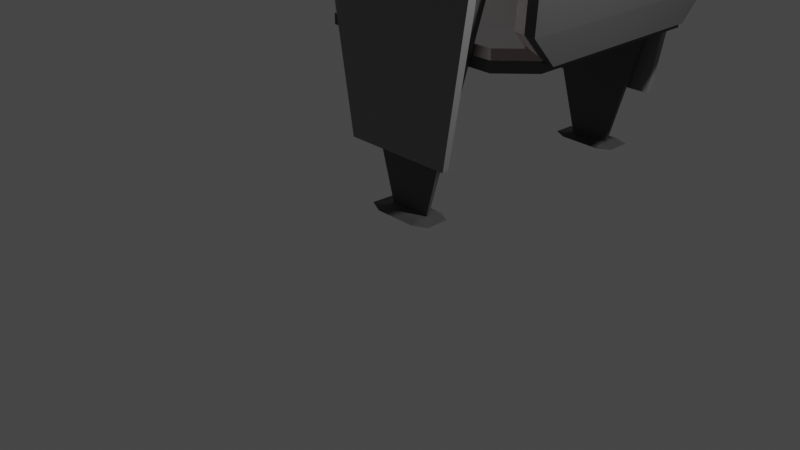 # Source: Esports_Chair.blend  (saved by Blender 3.6.13; exported with 4.5.12 LTS)
import bpy
from mathutils import Matrix  # noqa: F401  (used for matrix-valued properties, if any)

bpy.ops.wm.read_factory_settings(use_empty=True)
scene = bpy.context.scene
scene.name = 'Scene'

# ---- collections
col_collection = bpy.data.collections.new('Collection'); scene.collection.children.link(col_collection)

# ---- materials (node trees are filled in below, after node groups)
mat_material = bpy.data.materials.new('Material')
mat_material.alpha_threshold = 0.0
mat_material.use_transparent_shadow = False
mat_material.roughness = 0.5
mat_material.line_color = (0.0, 0.0, 0.0, 1.0)
mat_material_002 = bpy.data.materials.new('Material.002')
mat_material_002.alpha_threshold = 0.0
mat_material_002.use_transparent_shadow = False
mat_material_002.roughness = 0.5
mat_material_002.line_color = (0.0, 0.0, 0.0, 1.0)
mat_material_001 = bpy.data.materials.new('Material.001')
mat_material_001.alpha_threshold = 0.0
mat_material_001.use_transparent_shadow = False
mat_material_001.roughness = 0.5
mat_material_001.line_color = (0.0, 0.0, 0.0, 1.0)
mat_material_004 = bpy.data.materials.new('Material.004')
mat_material_004.use_transparent_shadow = False
mat_material_005 = bpy.data.materials.new('Material.005')
mat_material_005.use_backface_culling = True
mat_material_005.use_transparent_shadow = False
mat_material_006 = bpy.data.materials.new('Material.006')
mat_material_006.use_transparent_shadow = False
mat_material_007 = bpy.data.materials.new('Material.007')
mat_material_007.use_backface_culling = True
mat_material_007.use_transparent_shadow = False

# ---- material node trees
mat_material.use_nodes = True; mat_material.node_tree.nodes.clear()
_N = mat_material.node_tree.nodes; _L = mat_material.node_tree.links
n0 = _N.new('ShaderNodeOutputMaterial'); n0.name = 'Material Output'; n0.location = (300, 300)
n1 = _N.new('ShaderNodeBsdfPrincipled'); n1.name = 'Principled BSDF'; n1.location = (10, 300)
n1.distribution = 'GGX'
n1.subsurface_method = 'RANDOM_WALK_SKIN'
n1.inputs[0].default_value = (0.2019, 0.2019, 0.2019, 1.0)
n1.inputs[3].default_value = 1.45
n1.inputs[27].default_value = (0.0, 0.0, 0.0, 1.0)
n1.inputs[28].default_value = 1.0
_L.new(n1.outputs[0], n0.inputs[0])
n0.is_active_output = True
mat_material_002.use_nodes = True; mat_material_002.node_tree.nodes.clear()
_N = mat_material_002.node_tree.nodes; _L = mat_material_002.node_tree.links
n0 = _N.new('ShaderNodeOutputMaterial'); n0.name = 'Material Output'; n0.location = (300, 300)
n1 = _N.new('ShaderNodeBsdfPrincipled'); n1.name = 'Principled BSDF'; n1.location = (10, 300)
n1.distribution = 'GGX'
n1.subsurface_method = 'RANDOM_WALK_SKIN'
n1.inputs[0].default_value = (0.477, 0.477, 0.477, 1.0)
n1.inputs[3].default_value = 1.45
n1.inputs[27].default_value = (0.0, 0.0, 0.0, 1.0)
n1.inputs[28].default_value = 1.0
_L.new(n1.outputs[0], n0.inputs[0])
n0.is_active_output = True
mat_material_001.use_nodes = True; mat_material_001.node_tree.nodes.clear()
_N = mat_material_001.node_tree.nodes; _L = mat_material_001.node_tree.links
n0 = _N.new('ShaderNodeOutputMaterial'); n0.name = 'Material Output'; n0.location = (300, 300)
n1 = _N.new('ShaderNodeBsdfPrincipled'); n1.name = 'Principled BSDF'; n1.location = (10, 300)
n1.distribution = 'GGX'
n1.subsurface_method = 'RANDOM_WALK_SKIN'
n1.inputs[0].default_value = (0.08001, 0.08001, 0.08001, 1.0)
n1.inputs[1].default_value = 0.3858
n1.inputs[3].default_value = 1.45
n1.inputs[19].default_value = 0.1555
n1.inputs[20].default_value = 0.7165
n1.inputs[24].default_value = 0.1181
n1.inputs[27].default_value = (0.0, 0.0, 0.0, 1.0)
n1.inputs[28].default_value = 1.0
_L.new(n1.outputs[0], n0.inputs[0])
n0.is_active_output = True
mat_material_004.use_nodes = True; mat_material_004.node_tree.nodes.clear()
_N = mat_material_004.node_tree.nodes; _L = mat_material_004.node_tree.links
n0 = _N.new('ShaderNodeBsdfPrincipled'); n0.name = 'Principled BSDF'; n0.location = (10, 300)
n0.distribution = 'GGX'
n0.subsurface_method = 'RANDOM_WALK_SKIN'
n0.inputs[0].default_value = (0.06998, 0.06998, 0.06998, 1.0)
n0.inputs[3].default_value = 1.45
n0.inputs[27].default_value = (0.0, 0.0, 0.0, 1.0)
n0.inputs[28].default_value = 1.0
n1 = _N.new('ShaderNodeOutputMaterial'); n1.name = 'Material Output'; n1.location = (300, 300)
_L.new(n0.outputs[0], n1.inputs[0])
n1.is_active_output = True
mat_material_005.use_nodes = True; mat_material_005.node_tree.nodes.clear()
_N = mat_material_005.node_tree.nodes; _L = mat_material_005.node_tree.links
n0 = _N.new('ShaderNodeBsdfPrincipled'); n0.name = 'Principled BSDF'; n0.location = (10, 300)
n0.distribution = 'GGX'
n0.subsurface_method = 'RANDOM_WALK_SKIN'
n0.inputs[0].default_value = (0.1065, 0.004395, 0.003531, 1.0)
n0.inputs[2].default_value = 0.4365
n0.inputs[3].default_value = 0.0
n0.inputs[13].default_value = 0.06349
n0.inputs[15].default_value = 0.007937
n0.inputs[20].default_value = 0.0
n0.inputs[27].default_value = (0.0, 0.0, 0.0, 1.0)
n1 = _N.new('ShaderNodeOutputMaterial'); n1.name = 'Material Output'; n1.location = (300, 300)
_L.new(n0.outputs[0], n1.inputs[0])
n1.is_active_output = True
mat_material_006.use_nodes = True; mat_material_006.node_tree.nodes.clear()
_N = mat_material_006.node_tree.nodes; _L = mat_material_006.node_tree.links
n0 = _N.new('ShaderNodeBsdfPrincipled'); n0.name = 'Principled BSDF'; n0.location = (10, 300)
n0.distribution = 'GGX'
n0.subsurface_method = 'RANDOM_WALK_SKIN'
n0.inputs[0].default_value = (0.06998, 0.06998, 0.06998, 1.0)
n0.inputs[3].default_value = 1.45
n0.inputs[27].default_value = (0.0, 0.0, 0.0, 1.0)
n0.inputs[28].default_value = 1.0
n1 = _N.new('ShaderNodeOutputMaterial'); n1.name = 'Material Output'; n1.location = (300, 300)
_L.new(n0.outputs[0], n1.inputs[0])
n1.is_active_output = True
mat_material_007.use_nodes = True; mat_material_007.node_tree.nodes.clear()
_N = mat_material_007.node_tree.nodes; _L = mat_material_007.node_tree.links
n0 = _N.new('ShaderNodeBsdfPrincipled'); n0.name = 'Principled BSDF'; n0.location = (10, 300)
n0.distribution = 'GGX'
n0.subsurface_method = 'RANDOM_WALK_SKIN'
n0.inputs[0].default_value = (0.1065, 0.004395, 0.003531, 1.0)
n0.inputs[2].default_value = 0.4365
n0.inputs[3].default_value = 0.0
n0.inputs[13].default_value = 0.06349
n0.inputs[15].default_value = 0.007937
n0.inputs[20].default_value = 0.0
n0.inputs[27].default_value = (0.0, 0.0, 0.0, 1.0)
n1 = _N.new('ShaderNodeOutputMaterial'); n1.name = 'Material Output'; n1.location = (300, 300)
_L.new(n0.outputs[0], n1.inputs[0])
n1.is_active_output = True

# ---- world
world_world = bpy.data.worlds.new('World'); scene.world = world_world
world_world.use_nodes = True; world_world.node_tree.nodes.clear()
_N = world_world.node_tree.nodes; _L = world_world.node_tree.links
n0 = _N.new('ShaderNodeOutputWorld'); n0.name = 'World Output'; n0.location = (300, 300)
n1 = _N.new('ShaderNodeBackground'); n1.name = 'Background'; n1.location = (10, 300)
n1.inputs[0].default_value = (0.05088, 0.05088, 0.05088, 1.0)
_L.new(n1.outputs[0], n0.inputs[0])
n0.is_active_output = True
world_world.color = (0.05088, 0.05088, 0.05088)
world_world.use_sun_shadow = False
world_world.sun_shadow_jitter_overblur = 0.0

# ---- cameras
cam_camera = bpy.data.cameras.new('Camera')
cam_camera.clip_end = 100.0
cam_camera.ortho_scale = 7.314

# ---- lights
light_light = bpy.data.lights.new('Light', 'POINT')
light_light.transmission_factor = 0.0
light_light.energy = 1000.0
light_light.shadow_soft_size = 0.1
light_light.shadow_maximum_resolution = 0.006
light_light.use_absolute_resolution = True

# ---- meshes
me_cube = bpy.data.meshes.new('Cube')
me_cube.from_pydata([(0.5563, 0.7395, -0.0001911), (0.832, 1.106, -1.911), (0.5563, -0.7395, -0.0001911), (0.832, -1.106, -1.911), (-0.5563, 0.7395, -0.0001911), (-0.832, 1.106, -1.911), (-0.5563, -0.7395, -0.0001911), (-0.832, -1.106, -1.911)], [], [(0, 4, 6, 2), (3, 2, 6, 7), (7, 6, 4, 5), (5, 1, 3, 7), (1, 0, 2, 3), (5, 4, 0, 1)])
_uv = me_cube.uv_layers.new(name='UVMap')
_uv.uv.foreach_set('vector', [0.625, 0.5, 0.875, 0.5, 0.875, 0.75, 0.625, 0.75, 0.375, 0.75, 0.625, 0.75, 0.625, 1.0, 0.375, 1.0, 0.375, 0.0, 0.625, 0.0, 0.625, 0.25, 0.375, 0.25, 0.125, 0.5, 0.375, 0.5, 0.375, 0.75, 0.125, 0.75, 0.375, 0.5, 0.625, 0.5, 0.625, 0.75, 0.375, 0.75, 0.375, 0.25, 0.625, 0.25, 0.625, 0.5, 0.375, 0.5])
me_cube.materials.append(mat_material)
me_cube.use_mirror_vertex_groups = False
me_cube.update()
me_cube_001 = bpy.data.meshes.new('Cube.001')
me_cube_001.from_pydata([(-1.0, -1.0, -1.0), (-1.0, -1.0, 1.0), (-1.0, 1.0, -1.0), (-1.0, 1.0, 1.0), (1.0, -1.0, -1.0), (1.0, -1.0, 1.0), (1.0, 1.0, -1.0), (1.0, 1.0, 1.0)], [], [(0, 1, 3, 2), (2, 3, 7, 6), (6, 7, 5, 4), (4, 5, 1, 0), (2, 6, 4, 0), (7, 3, 1, 5)])
_uv = me_cube_001.uv_layers.new(name='UVMap')
_uv.uv.foreach_set('vector', [0.375, 0.0, 0.625, 0.0, 0.625, 0.25, 0.375, 0.25, 0.375, 0.25, 0.625, 0.25, 0.625, 0.5, 0.375, 0.5, 0.375, 0.5, 0.625, 0.5, 0.625, 0.75, 0.375, 0.75, 0.375, 0.75, 0.625, 0.75, 0.625, 1.0, 0.375, 1.0, 0.125, 0.5, 0.375, 0.5, 0.375, 0.75, 0.125, 0.75, 0.625, 0.5, 0.875, 0.5, 0.875, 0.75, 0.625, 0.75])
me_cube_001.materials.append(mat_material_002)
me_cube_001.update()
me_handle = bpy.data.meshes.new('Handle')
me_handle.from_pydata([(0.2124, 0.2823, 0.5139), (0.832, 1.106, -0.5139), (0.2124, -0.2823, 0.5139), (0.832, -1.106, -0.5139), (-0.2124, 0.2823, 0.5139), (-0.832, 1.106, -0.5139), (-0.2124, -0.2823, 0.5139), (-0.832, -1.106, -0.5139)], [], [(0, 4, 6, 2), (3, 2, 6, 7), (7, 6, 4, 5), (5, 1, 3, 7), (1, 0, 2, 3), (5, 4, 0, 1)])
_uv = me_handle.uv_layers.new(name='UVMap')
_uv.uv.foreach_set('vector', [0.625, 0.5, 0.875, 0.5, 0.875, 0.75, 0.625, 0.75, 0.375, 0.75, 0.625, 0.75, 0.625, 1.0, 0.375, 1.0, 0.375, 0.0, 0.625, 0.0, 0.625, 0.25, 0.375, 0.25, 0.125, 0.5, 0.375, 0.5, 0.375, 0.75, 0.125, 0.75, 0.375, 0.5, 0.625, 0.5, 0.625, 0.75, 0.375, 0.75, 0.375, 0.25, 0.625, 0.25, 0.625, 0.5, 0.375, 0.5])
me_handle.materials.append(mat_material_001)
me_handle.use_mirror_vertex_groups = False
me_handle.update()
me_cube_003 = bpy.data.meshes.new('Cube.003')
me_cube_003.from_pydata([(-0.69, -0.5494, 0.6473), (-0.6304, -0.8481, 0.559), (-1.04, -0.6191, 0.7177), (-0.6123, -1.0, 0.6123), (-0.6123, -0.6123, 1.0), (-1.014, -0.6199, 0.6935), (-0.6357, 0.871, 0.6299), (-1.021, 0.6502, 0.6495), (-0.6324, 1.028, 0.6376), (-0.6123, 0.6123, 1.0), (-0.6191, 0.9937, 0.5651), (-1.0, 0.6123, 0.6123), (0.5773, -0.6055, 0.6648), (0.9476, -0.5887, 0.6453), (0.5776, -0.9407, 0.5932), (0.6123, -0.6123, 1.0), (0.6123, -1.0, 0.6123), (1.0, -0.6123, 0.6123), (0.6118, 0.9813, 0.5779), (0.6171, 0.9651, 0.6031), (1.014, 0.6172, 0.6441), (0.6123, 0.6123, 1.0), (1.003, 0.6094, 0.6568), (0.6123, 1.0, 0.6123)], [], [(14, 16, 3, 1), (20, 22, 17, 13), (21, 9, 4, 15), (2, 5, 11, 7), (8, 10, 23, 19), (0, 1, 2), (3, 4, 5), (6, 7, 8), (9, 10, 11), (12, 13, 14), (15, 16, 17), (18, 19, 20), (21, 22, 23), (6, 0, 2, 7), (1, 3, 5, 2), (4, 9, 11, 5), (10, 8, 7, 11), (18, 6, 8, 19), (9, 21, 23, 10), (22, 20, 19, 23), (12, 18, 20, 13), (21, 15, 17, 22), (16, 14, 13, 17), (0, 12, 14, 1), (15, 4, 3, 16), (6, 18, 12, 0)])
_uv = me_cube_003.uv_layers.new(name='UVMap')
_uv.uv.foreach_set('vector', [0.4235, 0.7985, 0.5765, 0.7985, 0.5765, 0.9515, 0.4235, 0.9515, 0.4235, 0.5485, 0.5765, 0.5485, 0.5765, 0.7015, 0.4235, 0.7015, 0.6735, 0.5485, 0.8265, 0.5485, 0.8265, 0.7015, 0.6735, 0.7015, 0.4235, 0.04846, 0.5765, 0.04846, 0.5765, 0.2015, 0.4235, 0.2015, 0.4235, 0.2985, 0.5765, 0.2985, 0.5765, 0.4515, 0.4235, 0.4515, 0.1735, 0.7015, 0.1735, 0.75, 0.125, 0.7015, 0.5765, 0.0, 0.625, 0.04846, 0.5765, 0.04846, 0.1735, 0.5485, 0.125, 0.5485, 0.1735, 0.5, 0.625, 0.2015, 0.5765, 0.25, 0.5765, 0.2015, 0.3265, 0.7015, 0.375, 0.7015, 0.3265, 0.75, 0.625, 0.7985, 0.5765, 0.7985, 0.5765, 0.75, 0.3265, 0.5485, 0.3265, 0.5, 0.375, 0.5485, 0.625, 0.4515, 0.5765, 0.5, 0.5765, 0.4515, 0.1735, 0.5485, 0.1735, 0.7015, 0.125, 0.7015, 0.125, 0.5485, 0.4235, 0.0, 0.5765, 0.0, 0.5765, 0.04846, 0.4235, 0.04846, 0.625, 0.04846, 0.625, 0.2015, 0.5765, 0.2015, 0.5765, 0.04846, 0.5765, 0.2985, 0.4235, 0.2985, 0.4235, 0.2015, 0.5765, 0.2015, 0.3265, 0.5485, 0.1735, 0.5485, 0.1735, 0.5, 0.3265, 0.5, 0.625, 0.2985, 0.625, 0.4515, 0.5765, 0.4515, 0.5765, 0.2985, 0.5765, 0.5485, 0.4235, 0.5485, 0.4235, 0.4515, 0.5765, 0.4515, 0.3265, 0.7015, 0.3265, 0.5485, 0.4235, 0.5485, 0.4235, 0.7015, 0.6735, 0.5485, 0.6735, 0.7015, 0.5765, 0.7015, 0.5765, 0.5485, 0.5765, 0.7985, 0.4235, 0.7985, 0.4235, 0.7015, 0.5765, 0.7015, 0.1735, 0.7015, 0.3265, 0.7015, 0.3265, 0.75, 0.1735, 0.75, 0.625, 0.7985, 0.625, 0.9515, 0.5765, 0.9515, 0.5765, 0.7985, 0.1735, 0.5485, 0.3265, 0.5485, 0.3265, 0.7015, 0.1735, 0.7015])
me_cube_003.materials.append(mat_material_001)
me_cube_003.update()
me_handle_001 = bpy.data.meshes.new('Handle.001')
me_handle_001.from_pydata([(0.2124, 0.2823, 0.5139), (0.832, 1.106, -0.5139), (0.2124, -0.2823, 0.5139), (0.832, -1.106, -0.5139), (-0.2124, 0.2823, 0.5139), (-0.832, 1.106, -0.5139), (-0.2124, -0.2823, 0.5139), (-0.832, -1.106, -0.5139)], [], [(0, 4, 6, 2), (3, 2, 6, 7), (7, 6, 4, 5), (5, 1, 3, 7), (1, 0, 2, 3), (5, 4, 0, 1)])
_uv = me_handle_001.uv_layers.new(name='UVMap')
_uv.uv.foreach_set('vector', [0.625, 0.5, 0.875, 0.5, 0.875, 0.75, 0.625, 0.75, 0.375, 0.75, 0.625, 0.75, 0.625, 1.0, 0.375, 1.0, 0.375, 0.0, 0.625, 0.0, 0.625, 0.25, 0.375, 0.25, 0.125, 0.5, 0.375, 0.5, 0.375, 0.75, 0.125, 0.75, 0.375, 0.5, 0.625, 0.5, 0.625, 0.75, 0.375, 0.75, 0.375, 0.25, 0.625, 0.25, 0.625, 0.5, 0.375, 0.5])
me_handle_001.materials.append(mat_material_001)
me_handle_001.use_mirror_vertex_groups = False
me_handle_001.update()
me_cube_005 = bpy.data.meshes.new('Cube.005')
me_cube_005.from_pydata([(0.5563, 0.7395, -0.0001911), (0.832, 1.106, -1.911), (0.5563, -0.7395, -0.0001911), (0.832, -1.106, -1.911), (-0.5563, 0.7395, -0.0001911), (-0.832, 1.106, -1.911), (-0.5563, -0.7395, -0.0001911), (-0.832, -1.106, -1.911)], [], [(0, 4, 6, 2), (3, 2, 6, 7), (7, 6, 4, 5), (5, 1, 3, 7), (1, 0, 2, 3), (5, 4, 0, 1)])
_uv = me_cube_005.uv_layers.new(name='UVMap')
_uv.uv.foreach_set('vector', [0.625, 0.5, 0.875, 0.5, 0.875, 0.75, 0.625, 0.75, 0.375, 0.75, 0.625, 0.75, 0.625, 1.0, 0.375, 1.0, 0.375, 0.0, 0.625, 0.0, 0.625, 0.25, 0.375, 0.25, 0.125, 0.5, 0.375, 0.5, 0.375, 0.75, 0.125, 0.75, 0.375, 0.5, 0.625, 0.5, 0.625, 0.75, 0.375, 0.75, 0.375, 0.25, 0.625, 0.25, 0.625, 0.5, 0.375, 0.5])
me_cube_005.materials.append(mat_material)
me_cube_005.use_mirror_vertex_groups = False
me_cube_005.update()
me_cube_006 = bpy.data.meshes.new('Cube.006')
me_cube_006.from_pydata([(-1.0, -1.0, -1.0), (-1.0, -1.0, 1.0), (-1.0, 1.0, -1.0), (-1.0, 1.0, 1.0), (1.0, -1.0, -1.0), (1.0, -1.0, 1.0), (1.0, 1.0, -1.0), (1.0, 1.0, 1.0)], [], [(0, 1, 3, 2), (2, 3, 7, 6), (6, 7, 5, 4), (4, 5, 1, 0), (2, 6, 4, 0), (7, 3, 1, 5)])
_uv = me_cube_006.uv_layers.new(name='UVMap')
_uv.uv.foreach_set('vector', [0.375, 0.0, 0.625, 0.0, 0.625, 0.25, 0.375, 0.25, 0.375, 0.25, 0.625, 0.25, 0.625, 0.5, 0.375, 0.5, 0.375, 0.5, 0.625, 0.5, 0.625, 0.75, 0.375, 0.75, 0.375, 0.75, 0.625, 0.75, 0.625, 1.0, 0.375, 1.0, 0.125, 0.5, 0.375, 0.5, 0.375, 0.75, 0.125, 0.75, 0.625, 0.5, 0.875, 0.5, 0.875, 0.75, 0.625, 0.75])
me_cube_006.materials.append(mat_material_002)
me_cube_006.update()
me_cube_007 = bpy.data.meshes.new('Cube.007')
me_cube_007.from_pydata([(-0.69, -0.5494, 0.6473), (-0.6304, -0.8481, 0.559), (-1.04, -0.6191, 0.7177), (-0.6123, -1.0, 0.6123), (-0.6123, -0.6123, 1.0), (-1.014, -0.6199, 0.6935), (-0.6357, 0.871, 0.6299), (-1.021, 0.6502, 0.6495), (-0.6324, 1.028, 0.6376), (-0.6123, 0.6123, 1.0), (-0.6191, 0.9937, 0.5651), (-1.0, 0.6123, 0.6123), (0.5773, -0.6055, 0.6648), (0.9476, -0.5887, 0.6453), (0.5776, -0.9407, 0.5932), (0.6123, -0.6123, 1.0), (0.6123, -1.0, 0.6123), (1.0, -0.6123, 0.6123), (0.6118, 0.9813, 0.5779), (0.6171, 0.9651, 0.6031), (1.014, 0.6172, 0.6441), (0.6123, 0.6123, 1.0), (1.003, 0.6094, 0.6568), (0.6123, 1.0, 0.6123)], [], [(14, 16, 3, 1), (20, 22, 17, 13), (21, 9, 4, 15), (2, 5, 11, 7), (8, 10, 23, 19), (0, 1, 2), (3, 4, 5), (6, 7, 8), (9, 10, 11), (12, 13, 14), (15, 16, 17), (18, 19, 20), (21, 22, 23), (6, 0, 2, 7), (1, 3, 5, 2), (4, 9, 11, 5), (10, 8, 7, 11), (18, 6, 8, 19), (9, 21, 23, 10), (22, 20, 19, 23), (12, 18, 20, 13), (21, 15, 17, 22), (16, 14, 13, 17), (0, 12, 14, 1), (15, 4, 3, 16), (6, 18, 12, 0)])
_uv = me_cube_007.uv_layers.new(name='UVMap')
_uv.uv.foreach_set('vector', [0.4235, 0.7985, 0.5765, 0.7985, 0.5765, 0.9515, 0.4235, 0.9515, 0.4235, 0.5485, 0.5765, 0.5485, 0.5765, 0.7015, 0.4235, 0.7015, 0.6735, 0.5485, 0.8265, 0.5485, 0.8265, 0.7015, 0.6735, 0.7015, 0.4235, 0.04846, 0.5765, 0.04846, 0.5765, 0.2015, 0.4235, 0.2015, 0.4235, 0.2985, 0.5765, 0.2985, 0.5765, 0.4515, 0.4235, 0.4515, 0.1735, 0.7015, 0.1735, 0.75, 0.125, 0.7015, 0.5765, 0.0, 0.625, 0.04846, 0.5765, 0.04846, 0.1735, 0.5485, 0.125, 0.5485, 0.1735, 0.5, 0.625, 0.2015, 0.5765, 0.25, 0.5765, 0.2015, 0.3265, 0.7015, 0.375, 0.7015, 0.3265, 0.75, 0.625, 0.7985, 0.5765, 0.7985, 0.5765, 0.75, 0.3265, 0.5485, 0.3265, 0.5, 0.375, 0.5485, 0.625, 0.4515, 0.5765, 0.5, 0.5765, 0.4515, 0.1735, 0.5485, 0.1735, 0.7015, 0.125, 0.7015, 0.125, 0.5485, 0.4235, 0.0, 0.5765, 0.0, 0.5765, 0.04846, 0.4235, 0.04846, 0.625, 0.04846, 0.625, 0.2015, 0.5765, 0.2015, 0.5765, 0.04846, 0.5765, 0.2985, 0.4235, 0.2985, 0.4235, 0.2015, 0.5765, 0.2015, 0.3265, 0.5485, 0.1735, 0.5485, 0.1735, 0.5, 0.3265, 0.5, 0.625, 0.2985, 0.625, 0.4515, 0.5765, 0.4515, 0.5765, 0.2985, 0.5765, 0.5485, 0.4235, 0.5485, 0.4235, 0.4515, 0.5765, 0.4515, 0.3265, 0.7015, 0.3265, 0.5485, 0.4235, 0.5485, 0.4235, 0.7015, 0.6735, 0.5485, 0.6735, 0.7015, 0.5765, 0.7015, 0.5765, 0.5485, 0.5765, 0.7985, 0.4235, 0.7985, 0.4235, 0.7015, 0.5765, 0.7015, 0.1735, 0.7015, 0.3265, 0.7015, 0.3265, 0.75, 0.1735, 0.75, 0.625, 0.7985, 0.625, 0.9515, 0.5765, 0.9515, 0.5765, 0.7985, 0.1735, 0.5485, 0.3265, 0.5485, 0.3265, 0.7015, 0.1735, 0.7015])
me_cube_007.materials.append(mat_material_001)
me_cube_007.update()
me_cube_002 = bpy.data.meshes.new('Cube.002')
me_cube_002.from_pydata([(-0.7569, -0.7569, -0.9878), (-0.7569, -0.9878, -0.7569), (-0.9878, -0.7569, -0.7569), (-0.7569, -0.9878, 0.7569), (-0.9878, -0.7569, 0.7569), (-0.7569, 0.7569, -0.9878), (-0.9878, 0.7569, -0.7569), (-0.7569, 0.9878, -0.7569), (-0.7569, 0.9878, 0.7569), (-0.9878, 0.7569, 0.7569), (0.7569, -0.7569, -0.9878), (0.9878, -0.7569, -0.7569), (0.7569, -0.9878, -0.7569), (0.7569, -0.9878, 0.7569), (0.9878, -0.7569, 0.7569), (0.7569, 0.7569, -0.9878), (0.7569, 0.9878, -0.7569), (0.9878, 0.7569, -0.7569), (0.9878, 0.7569, 0.7569), (0.7569, 0.9878, 0.7569), (-0.7569, -0.9878, 2.194), (-0.9878, -0.7569, 2.194), (-0.7569, 0.9878, 2.194), (-0.9878, 0.7569, 2.194), (0.7569, -0.9878, 2.194), (0.9878, -0.7569, 2.194), (0.9878, 0.7569, 2.194), (0.7569, 0.9878, 2.194), (-0.4107, -0.8622, 2.75), (-0.4102, -0.4102, 2.977), (-0.8622, -0.4107, 2.75), (-0.4102, 0.4102, 2.977), (-0.4107, 0.8622, 2.75), (-0.8622, 0.4107, 2.75), (0.4102, -0.4102, 2.977), (0.4107, -0.8622, 2.75), (0.8622, -0.4107, 2.75), (0.4102, 0.4102, 2.977), (0.8622, 0.4107, 2.75), (0.4107, 0.8622, 2.75)], [], [(12, 13, 3, 1), (17, 18, 14, 11), (2, 4, 9, 6), (7, 8, 19, 16), (0, 1, 2), (5, 6, 7), (10, 11, 12), (15, 16, 17), (5, 0, 2, 6), (1, 3, 4, 2), (8, 7, 6, 9), (15, 5, 7, 16), (18, 17, 16, 19), (10, 15, 17, 11), (13, 12, 11, 14), (0, 10, 12, 1), (5, 15, 10, 0), (13, 14, 25, 24), (14, 18, 26, 25), (18, 19, 27, 26), (3, 13, 24, 20), (4, 3, 20, 21), (9, 4, 21, 23), (8, 9, 23, 22), (19, 8, 22, 27), (22, 23, 33, 32), (27, 22, 32, 39), (24, 25, 36, 35), (25, 26, 38, 36), (26, 27, 39, 38), (21, 20, 28, 30), (20, 24, 35, 28), (23, 21, 30, 33), (37, 31, 29, 34), (28, 29, 30), (31, 32, 33), (34, 35, 36), (37, 38, 39), (29, 31, 33, 30), (31, 37, 39, 32), (37, 34, 36, 38), (34, 29, 28, 35)])
me_cube_002.polygons.foreach_set('material_index', [0, 0, 0, 0, 0, 0, 0, 0, 0, 0, 0, 0, 0, 0, 0, 0, 0, 1, 1, 1, 1, 1, 1, 1, 1, 1, 1, 1, 1, 1, 1, 1, 1, 1, 1, 1, 1, 1, 1, 1, 1, 1])
_uv = me_cube_002.uv_layers.new(name='UVMap')
_uv.uv.foreach_set('vector', [0.4001, 0.7751, 0.5999, 0.7751, 0.5999, 0.9749, 0.4001, 0.9749, 0.4001, 0.5251, 0.5999, 0.5251, 0.5999, 0.7249, 0.4001, 0.7249, 0.4001, 0.0251, 0.5999, 0.0251, 0.5999, 0.2249, 0.4001, 0.2249, 0.4001, 0.2751, 0.5999, 0.2751, 0.5999, 0.4749, 0.4001, 0.4749, 0.1501, 0.7249, 0.1501, 0.75, 0.125, 0.7249, 0.1501, 0.5251, 0.125, 0.5251, 0.1501, 0.5, 0.3499, 0.7249, 0.375, 0.7249, 0.3499, 0.75, 0.3499, 0.5251, 0.3499, 0.5, 0.375, 0.5251, 0.1501, 0.5251, 0.1501, 0.7249, 0.125, 0.7249, 0.125, 0.5251, 0.4001, 0.0, 0.5999, 0.0, 0.5999, 0.0251, 0.4001, 0.0251, 0.5999, 0.2751, 0.4001, 0.2751, 0.4001, 0.2249, 0.5999, 0.2249, 0.3499, 0.5251, 0.1501, 0.5251, 0.1501, 0.5, 0.3499, 0.5, 0.5999, 0.5251, 0.4001, 0.5251, 0.4001, 0.4749, 0.5999, 0.4749, 0.3499, 0.7249, 0.3499, 0.5251, 0.4001, 0.5251, 0.4001, 0.7249, 0.5999, 0.7751, 0.4001, 0.7751, 0.4001, 0.7249, 0.5999, 0.7249, 0.1501, 0.7249, 0.3499, 0.7249, 0.3499, 0.75, 0.1501, 0.75, 0.1501, 0.5251, 0.3499, 0.5251, 0.3499, 0.7249, 0.1501, 0.7249, 0.5999, 0.7751, 0.5999, 0.7249, 0.5999, 0.7249, 0.5999, 0.7751, 0.5999, 0.7249, 0.5999, 0.5251, 0.5999, 0.5251, 0.5999, 0.7249, 0.5999, 0.5251, 0.5999, 0.4749, 0.5999, 0.4749, 0.5999, 0.5251, 0.5999, 0.9749, 0.5999, 0.7751, 0.5999, 0.7751, 0.5999, 0.9749, 0.5999, 0.0251, 0.5999, 0.0, 0.5999, 0.0, 0.5999, 0.0251, 0.5999, 0.2249, 0.5999, 0.0251, 0.5999, 0.0251, 0.5999, 0.2249, 0.5999, 0.2751, 0.5999, 0.2249, 0.5999, 0.2249, 0.5999, 0.2751, 0.5999, 0.4749, 0.5999, 0.2751, 0.5999, 0.2751, 0.5999, 0.4749, 0.5999, 0.2751, 0.5999, 0.2249, 0.5999, 0.2249, 0.5999, 0.2751, 0.5999, 0.4749, 0.5999, 0.2751, 0.5999, 0.2751, 0.5999, 0.4749, 0.5999, 0.7751, 0.5999, 0.7249, 0.5999, 0.7249, 0.5999, 0.7751, 0.5999, 0.7249, 0.5999, 0.5251, 0.5999, 0.5251, 0.5999, 0.7249, 0.5999, 0.5251, 0.5999, 0.4749, 0.5999, 0.4749, 0.5999, 0.5251, 0.5999, 0.0251, 0.5999, 0.0, 0.5999, 0.0, 0.5999, 0.0251, 0.5999, 0.9749, 0.5999, 0.7751, 0.5999, 0.7751, 0.5999, 0.9749, 0.5999, 0.2249, 0.5999, 0.0251, 0.5999, 0.0251, 0.5999, 0.2249, 0.6501, 0.5251, 0.8499, 0.5251, 0.8499, 0.7249, 0.6501, 0.7249, 0.5999, 0.0, 0.625, 0.0251, 0.5999, 0.0251, 0.625, 0.2249, 0.5999, 0.25, 0.5999, 0.2249, 0.625, 0.7751, 0.5999, 0.7751, 0.5999, 0.75, 0.625, 0.4749, 0.5999, 0.5, 0.5999, 0.4749, 0.625, 0.0251, 0.625, 0.2249, 0.5999, 0.2249, 0.5999, 0.0251, 0.625, 0.2751, 0.625, 0.4749, 0.5999, 0.4749, 0.5999, 0.2751, 0.6501, 0.5251, 0.6501, 0.7249, 0.5999, 0.7249, 0.5999, 0.5251, 0.625, 0.7751, 0.625, 0.9749, 0.5999, 0.9749, 0.5999, 0.7751])
me_cube_002.materials.append(mat_material_004)
me_cube_002.materials.append(mat_material_005)
me_cube_002.update()
me_cube_004 = bpy.data.meshes.new('Cube.004')
me_cube_004.from_pydata([(-0.7569, -0.7569, -0.9878), (-0.7569, -0.9878, -0.7569), (-0.9878, -0.7569, -0.7569), (-0.7569, -0.9878, 0.7569), (-0.7569, -0.7569, 0.9878), (-0.9878, -0.7569, 0.7569), (-0.7569, 0.7569, -0.9878), (-0.9878, 0.7569, -0.7569), (-0.7569, 0.9878, -0.7569), (-0.7569, 0.7569, 0.9878), (-0.7569, 0.9878, 0.7569), (-0.9878, 0.7569, 0.7569), (0.7569, -0.7569, -0.9878), (0.9878, -0.7569, -0.7569), (0.7569, -0.9878, -0.7569), (0.7569, -0.7569, 0.9878), (0.7569, -0.9878, 0.7569), (0.9878, -0.7569, 0.7569), (0.7569, 0.7569, -0.9878), (0.7569, 0.9878, -0.7569), (0.9878, 0.7569, -0.7569), (0.7569, 0.7569, 0.9878), (0.9878, 0.7569, 0.7569), (0.7569, 0.9878, 0.7569)], [], [(14, 16, 3, 1), (20, 22, 17, 13), (21, 9, 4, 15), (2, 5, 11, 7), (8, 10, 23, 19), (0, 1, 2), (3, 4, 5), (6, 7, 8), (9, 10, 11), (12, 13, 14), (15, 16, 17), (18, 19, 20), (21, 22, 23), (6, 0, 2, 7), (1, 3, 5, 2), (4, 9, 11, 5), (10, 8, 7, 11), (18, 6, 8, 19), (9, 21, 23, 10), (22, 20, 19, 23), (12, 18, 20, 13), (21, 15, 17, 22), (16, 14, 13, 17), (0, 12, 14, 1), (15, 4, 3, 16), (6, 18, 12, 0)])
_uv = me_cube_004.uv_layers.new(name='UVMap')
_uv.uv.foreach_set('vector', [0.4001, 0.7751, 0.5999, 0.7751, 0.5999, 0.9749, 0.4001, 0.9749, 0.4001, 0.5251, 0.5999, 0.5251, 0.5999, 0.7249, 0.4001, 0.7249, 0.6501, 0.5251, 0.8499, 0.5251, 0.8499, 0.7249, 0.6501, 0.7249, 0.4001, 0.0251, 0.5999, 0.0251, 0.5999, 0.2249, 0.4001, 0.2249, 0.4001, 0.2751, 0.5999, 0.2751, 0.5999, 0.4749, 0.4001, 0.4749, 0.1501, 0.7249, 0.1501, 0.75, 0.125, 0.7249, 0.5999, 0.0, 0.625, 0.0251, 0.5999, 0.0251, 0.1501, 0.5251, 0.125, 0.5251, 0.1501, 0.5, 0.625, 0.2249, 0.5999, 0.25, 0.5999, 0.2249, 0.3499, 0.7249, 0.375, 0.7249, 0.3499, 0.75, 0.625, 0.7751, 0.5999, 0.7751, 0.5999, 0.75, 0.3499, 0.5251, 0.3499, 0.5, 0.375, 0.5251, 0.625, 0.4749, 0.5999, 0.5, 0.5999, 0.4749, 0.1501, 0.5251, 0.1501, 0.7249, 0.125, 0.7249, 0.125, 0.5251, 0.4001, 0.0, 0.5999, 0.0, 0.5999, 0.0251, 0.4001, 0.0251, 0.625, 0.0251, 0.625, 0.2249, 0.5999, 0.2249, 0.5999, 0.0251, 0.5999, 0.2751, 0.4001, 0.2751, 0.4001, 0.2249, 0.5999, 0.2249, 0.3499, 0.5251, 0.1501, 0.5251, 0.1501, 0.5, 0.3499, 0.5, 0.625, 0.2751, 0.625, 0.4749, 0.5999, 0.4749, 0.5999, 0.2751, 0.5999, 0.5251, 0.4001, 0.5251, 0.4001, 0.4749, 0.5999, 0.4749, 0.3499, 0.7249, 0.3499, 0.5251, 0.4001, 0.5251, 0.4001, 0.7249, 0.6501, 0.5251, 0.6501, 0.7249, 0.5999, 0.7249, 0.5999, 0.5251, 0.5999, 0.7751, 0.4001, 0.7751, 0.4001, 0.7249, 0.5999, 0.7249, 0.1501, 0.7249, 0.3499, 0.7249, 0.3499, 0.75, 0.1501, 0.75, 0.625, 0.7751, 0.625, 0.9749, 0.5999, 0.9749, 0.5999, 0.7751, 0.1501, 0.5251, 0.3499, 0.5251, 0.3499, 0.7249, 0.1501, 0.7249])
me_cube_004.materials.append(mat_material_004)
me_cube_004.update()
me_cube_008 = bpy.data.meshes.new('Cube.008')
me_cube_008.from_pydata([(-0.7569, -0.7569, -0.9878), (-0.7569, -0.9878, -0.7569), (-0.9878, -0.7569, -0.7569), (-0.7569, -0.9878, 0.7569), (-0.9878, -0.7569, 0.7569), (-0.7569, 0.7569, -0.9878), (-0.9878, 0.7569, -0.7569), (-0.7569, 0.9878, -0.7569), (-0.7569, 0.9878, 0.7569), (-0.9878, 0.7569, 0.7569), (0.7569, -0.7569, -0.9878), (0.9878, -0.7569, -0.7569), (0.7569, -0.9878, -0.7569), (0.7569, -0.9878, 0.7569), (0.9878, -0.7569, 0.7569), (0.7569, 0.7569, -0.9878), (0.7569, 0.9878, -0.7569), (0.9878, 0.7569, -0.7569), (0.9878, 0.7569, 0.7569), (0.7569, 0.9878, 0.7569), (-0.7569, -0.9878, 2.194), (-0.9878, -0.7569, 2.194), (-0.7569, 0.9878, 2.194), (-0.9878, 0.7569, 2.194), (0.7569, -0.9878, 2.194), (0.9878, -0.7569, 2.194), (0.9878, 0.7569, 2.194), (0.7569, 0.9878, 2.194), (-0.4107, -0.8622, 2.75), (-0.4102, -0.4102, 2.977), (-0.8622, -0.4107, 2.75), (-0.4102, 0.4102, 2.977), (-0.4107, 0.8622, 2.75), (-0.8622, 0.4107, 2.75), (0.4102, -0.4102, 2.977), (0.4107, -0.8622, 2.75), (0.8622, -0.4107, 2.75), (0.4102, 0.4102, 2.977), (0.8622, 0.4107, 2.75), (0.4107, 0.8622, 2.75)], [], [(12, 13, 3, 1), (17, 18, 14, 11), (2, 4, 9, 6), (7, 8, 19, 16), (0, 1, 2), (5, 6, 7), (10, 11, 12), (15, 16, 17), (5, 0, 2, 6), (1, 3, 4, 2), (8, 7, 6, 9), (15, 5, 7, 16), (18, 17, 16, 19), (10, 15, 17, 11), (13, 12, 11, 14), (0, 10, 12, 1), (5, 15, 10, 0), (13, 14, 25, 24), (14, 18, 26, 25), (18, 19, 27, 26), (3, 13, 24, 20), (4, 3, 20, 21), (9, 4, 21, 23), (8, 9, 23, 22), (19, 8, 22, 27), (22, 23, 33, 32), (27, 22, 32, 39), (24, 25, 36, 35), (25, 26, 38, 36), (26, 27, 39, 38), (21, 20, 28, 30), (20, 24, 35, 28), (23, 21, 30, 33), (37, 31, 29, 34), (28, 29, 30), (31, 32, 33), (34, 35, 36), (37, 38, 39), (29, 31, 33, 30), (31, 37, 39, 32), (37, 34, 36, 38), (34, 29, 28, 35)])
me_cube_008.polygons.foreach_set('material_index', [0, 0, 0, 0, 0, 0, 0, 0, 0, 0, 0, 0, 0, 0, 0, 0, 0, 1, 1, 1, 1, 1, 1, 1, 1, 1, 1, 1, 1, 1, 1, 1, 1, 1, 1, 1, 1, 1, 1, 1, 1, 1])
_uv = me_cube_008.uv_layers.new(name='UVMap')
_uv.uv.foreach_set('vector', [0.4001, 0.7751, 0.5999, 0.7751, 0.5999, 0.9749, 0.4001, 0.9749, 0.4001, 0.5251, 0.5999, 0.5251, 0.5999, 0.7249, 0.4001, 0.7249, 0.4001, 0.0251, 0.5999, 0.0251, 0.5999, 0.2249, 0.4001, 0.2249, 0.4001, 0.2751, 0.5999, 0.2751, 0.5999, 0.4749, 0.4001, 0.4749, 0.1501, 0.7249, 0.1501, 0.75, 0.125, 0.7249, 0.1501, 0.5251, 0.125, 0.5251, 0.1501, 0.5, 0.3499, 0.7249, 0.375, 0.7249, 0.3499, 0.75, 0.3499, 0.5251, 0.3499, 0.5, 0.375, 0.5251, 0.1501, 0.5251, 0.1501, 0.7249, 0.125, 0.7249, 0.125, 0.5251, 0.4001, 0.0, 0.5999, 0.0, 0.5999, 0.0251, 0.4001, 0.0251, 0.5999, 0.2751, 0.4001, 0.2751, 0.4001, 0.2249, 0.5999, 0.2249, 0.3499, 0.5251, 0.1501, 0.5251, 0.1501, 0.5, 0.3499, 0.5, 0.5999, 0.5251, 0.4001, 0.5251, 0.4001, 0.4749, 0.5999, 0.4749, 0.3499, 0.7249, 0.3499, 0.5251, 0.4001, 0.5251, 0.4001, 0.7249, 0.5999, 0.7751, 0.4001, 0.7751, 0.4001, 0.7249, 0.5999, 0.7249, 0.1501, 0.7249, 0.3499, 0.7249, 0.3499, 0.75, 0.1501, 0.75, 0.1501, 0.5251, 0.3499, 0.5251, 0.3499, 0.7249, 0.1501, 0.7249, 0.5999, 0.7751, 0.5999, 0.7249, 0.5999, 0.7249, 0.5999, 0.7751, 0.5999, 0.7249, 0.5999, 0.5251, 0.5999, 0.5251, 0.5999, 0.7249, 0.5999, 0.5251, 0.5999, 0.4749, 0.5999, 0.4749, 0.5999, 0.5251, 0.5999, 0.9749, 0.5999, 0.7751, 0.5999, 0.7751, 0.5999, 0.9749, 0.5999, 0.0251, 0.5999, 0.0, 0.5999, 0.0, 0.5999, 0.0251, 0.5999, 0.2249, 0.5999, 0.0251, 0.5999, 0.0251, 0.5999, 0.2249, 0.5999, 0.2751, 0.5999, 0.2249, 0.5999, 0.2249, 0.5999, 0.2751, 0.5999, 0.4749, 0.5999, 0.2751, 0.5999, 0.2751, 0.5999, 0.4749, 0.5999, 0.2751, 0.5999, 0.2249, 0.5999, 0.2249, 0.5999, 0.2751, 0.5999, 0.4749, 0.5999, 0.2751, 0.5999, 0.2751, 0.5999, 0.4749, 0.5999, 0.7751, 0.5999, 0.7249, 0.5999, 0.7249, 0.5999, 0.7751, 0.5999, 0.7249, 0.5999, 0.5251, 0.5999, 0.5251, 0.5999, 0.7249, 0.5999, 0.5251, 0.5999, 0.4749, 0.5999, 0.4749, 0.5999, 0.5251, 0.5999, 0.0251, 0.5999, 0.0, 0.5999, 0.0, 0.5999, 0.0251, 0.5999, 0.9749, 0.5999, 0.7751, 0.5999, 0.7751, 0.5999, 0.9749, 0.5999, 0.2249, 0.5999, 0.0251, 0.5999, 0.0251, 0.5999, 0.2249, 0.6501, 0.5251, 0.8499, 0.5251, 0.8499, 0.7249, 0.6501, 0.7249, 0.5999, 0.0, 0.625, 0.0251, 0.5999, 0.0251, 0.625, 0.2249, 0.5999, 0.25, 0.5999, 0.2249, 0.625, 0.7751, 0.5999, 0.7751, 0.5999, 0.75, 0.625, 0.4749, 0.5999, 0.5, 0.5999, 0.4749, 0.625, 0.0251, 0.625, 0.2249, 0.5999, 0.2249, 0.5999, 0.0251, 0.625, 0.2751, 0.625, 0.4749, 0.5999, 0.4749, 0.5999, 0.2751, 0.6501, 0.5251, 0.6501, 0.7249, 0.5999, 0.7249, 0.5999, 0.5251, 0.625, 0.7751, 0.625, 0.9749, 0.5999, 0.9749, 0.5999, 0.7751])
me_cube_008.materials.append(mat_material_006)
me_cube_008.materials.append(mat_material_007)
me_cube_008.update()

# ---- objects
ob_side_of_chair = bpy.data.objects.new('Side_of_Chair', me_cube)
ob_light = bpy.data.objects.new('Light', light_light)
ob_camera = bpy.data.objects.new('Camera', cam_camera)
ob_cube = bpy.data.objects.new('Cube', me_cube_001)
ob_side_of_chair_metal = bpy.data.objects.new('Side_of_Chair_Metal', me_handle)
ob_chair_to_grounded = bpy.data.objects.new('Chair_to_Grounded', me_cube_003)
ob_side_of_chair_metal_001 = bpy.data.objects.new('Side_of_Chair_Metal.001', me_handle_001)
ob_side_of_chair_001 = bpy.data.objects.new('Side_of_Chair.001', me_cube_005)
ob_cube_001 = bpy.data.objects.new('Cube.001', me_cube_006)
ob_chair_to_grounded_001 = bpy.data.objects.new('Chair_to_Grounded.001', me_cube_007)
ob_seat = bpy.data.objects.new('Seat', me_cube_002)
ob_seat_001 = bpy.data.objects.new('Seat.001', me_cube_004)
ob_seat_002 = bpy.data.objects.new('Seat.002', me_cube_008)

# ---- transforms, parenting, visibility, modifiers, constraints
ob_side_of_chair.parent = ob_side_of_chair_metal
ob_side_of_chair.matrix_parent_inverse = Matrix(((-0.8729, 0.0, 7.631e-08, -1.046e-07), (0.0, 17.17, 0.0, -2.841), (-3.451e-08, -0.0, -0.3948, 0.5409), (-0.0, -0.0, -0.0, 1.0)))
ob_side_of_chair.location = (0.0, 0.0, 0.7163)
ob_side_of_chair.rotation_euler = (0.0, 3.142, 0.0)
ob_side_of_chair.scale = (1.146, 0.04853, 1.0)
ob_side_of_chair.lock_rotations_4d = False
ob_side_of_chair.empty_display_type = 'ARROWS'
ob_side_of_chair.lineart.crease_threshold = 0.0
ob_light.location = (4.076, 1.005, 5.904)
ob_light.rotation_euler = (0.6503, 0.05522, 1.866)
ob_light.lock_rotations_4d = False
ob_light.empty_display_type = 'ARROWS'
ob_light.color = (0.0, 0.0, 0.0, 0.0)
ob_light.lineart.crease_threshold = 0.0
ob_camera.location = (7.359, -6.926, 4.958)
ob_camera.rotation_euler = (1.109, 0.0, 0.8149)
ob_camera.lock_rotations_4d = False
ob_camera.empty_display_type = 'ARROWS'
ob_camera.color = (0.0, 0.0, 0.0, 0.0)
ob_camera.display_type = 'WIRE'
ob_camera.lineart.crease_threshold = 0.0
ob_cube.parent = ob_side_of_chair_metal
ob_cube.matrix_parent_inverse = Matrix(((-0.8729, 0.0, 7.631e-08, -1.046e-07), (0.0, 17.17, 0.0, -2.841), (-3.451e-08, -0.0, -0.3948, 0.5409), (-0.0, -0.0, -0.0, 1.0)))
ob_cube.location = (-0.08178, 0.07773, 2.767)
ob_cube.scale = (1.169, 0.2245, 0.1297)
ob_side_of_chair_metal.location = (0.0, 0.1655, 1.37)
ob_side_of_chair_metal.rotation_euler = (0.0, 3.142, 0.0)
ob_side_of_chair_metal.scale = (1.146, 0.05824, 2.533)
ob_side_of_chair_metal.lock_rotations_4d = False
ob_side_of_chair_metal.empty_display_type = 'ARROWS'
ob_side_of_chair_metal.lineart.crease_threshold = 0.0
ob_chair_to_grounded.parent = ob_side_of_chair_metal
ob_chair_to_grounded.matrix_parent_inverse = Matrix(((-0.8729, 0.0, 7.631e-08, -1.046e-07), (0.0, 17.17, 0.0, -2.841), (-3.451e-08, -0.0, -0.3948, 0.5409), (-0.0, -0.0, -0.0, 1.0)))
ob_chair_to_grounded.location = (-0.003454, 0.155, -0.0263)
ob_chair_to_grounded.scale = (0.3957, 0.2108, 0.08609)
ob_side_of_chair_metal_001.location = (0.0, 3.093, 1.37)
ob_side_of_chair_metal_001.rotation_euler = (0.0, 3.142, 3.142)
ob_side_of_chair_metal_001.scale = (1.146, 0.05824, 2.533)
ob_side_of_chair_metal_001.lock_rotations_4d = False
ob_side_of_chair_metal_001.empty_display_type = 'ARROWS'
ob_side_of_chair_metal_001.lineart.crease_threshold = 0.0
ob_side_of_chair_001.parent = ob_side_of_chair_metal_001
ob_side_of_chair_001.matrix_parent_inverse = Matrix(((-0.8729, 0.0, 7.631e-08, -1.046e-07), (0.0, 17.17, 0.0, -53.1), (-3.451e-08, -0.0, -0.3948, 0.5409), (-0.0, -0.0, -0.0, 1.0)))
ob_side_of_chair_001.location = (0.0, 2.927, 0.7163)
ob_side_of_chair_001.rotation_euler = (0.0, 3.142, 0.0)
ob_side_of_chair_001.scale = (1.146, 0.04853, 1.0)
ob_side_of_chair_001.lock_rotations_4d = False
ob_side_of_chair_001.empty_display_type = 'ARROWS'
ob_side_of_chair_001.lineart.crease_threshold = 0.0
ob_cube_001.parent = ob_side_of_chair_metal_001
ob_cube_001.matrix_parent_inverse = Matrix(((-0.8729, 0.0, 7.631e-08, -1.046e-07), (0.0, 17.17, 0.0, -53.1), (-3.451e-08, -0.0, -0.3948, 0.5409), (-0.0, -0.0, -0.0, 1.0)))
ob_cube_001.location = (-0.08178, 3.005, 2.767)
ob_cube_001.scale = (1.169, 0.2245, 0.1297)
ob_chair_to_grounded_001.parent = ob_side_of_chair_metal_001
ob_chair_to_grounded_001.matrix_parent_inverse = Matrix(((-0.8729, 0.0, 7.631e-08, -1.046e-07), (0.0, 17.17, 0.0, -53.1), (-3.451e-08, -0.0, -0.3948, 0.5409), (-0.0, -0.0, -0.0, 1.0)))
ob_chair_to_grounded_001.location = (-0.003454, 3.082, -0.0263)
ob_chair_to_grounded_001.scale = (0.3957, 0.2108, 0.08609)
ob_seat.location = (-0.1304, 1.631, 1.778)
ob_seat.scale = (1.424, 1.416, 0.07927)
ob_seat_001.parent = ob_seat
ob_seat_001.matrix_parent_inverse = Matrix(((0.7024, -0.0, 0.0, 0.09163), (-0.0, 0.706, -0.0, -1.152), (0.0, 0.0, 12.62, -22.44), (-0.0, 0.0, -0.0, 1.0)))
ob_seat_001.location = (-0.1304, 1.631, 1.778)
ob_seat_001.scale = (1.424, 1.416, 0.07927)
ob_seat_002.location = (1.397, 1.613, 3.203)
ob_seat_002.rotation_euler = (0.0, 4.775, 0.0)
ob_seat_002.scale = (1.424, 1.33, 0.07927)

# ---- collection membership
col_collection.objects.link(ob_side_of_chair)
col_collection.objects.link(ob_light)
col_collection.objects.link(ob_camera)
col_collection.objects.link(ob_cube)
col_collection.objects.link(ob_side_of_chair_metal)
col_collection.objects.link(ob_chair_to_grounded)
col_collection.objects.link(ob_side_of_chair_metal_001)
col_collection.objects.link(ob_side_of_chair_001)
col_collection.objects.link(ob_cube_001)
col_collection.objects.link(ob_chair_to_grounded_001)
col_collection.objects.link(ob_seat)
col_collection.objects.link(ob_seat_001)
col_collection.objects.link(ob_seat_002)

# ---- scene / render settings (as saved in the file)
scene.camera = ob_camera
scene.frame_start = 1; scene.frame_end = 250; scene.frame_set(1)
scene.render.engine = 'BLENDER_EEVEE_NEXT'
scene.cycles.sampling_pattern = 'TABULATED_SOBOL'
scene.view_settings.view_transform = 'Filmic'
bpy.context.view_layer.update()
